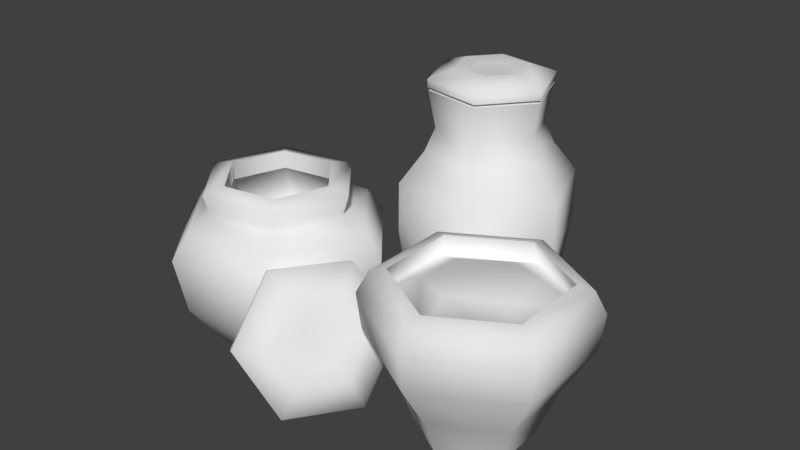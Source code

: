 # Source: tikiPots0.blend  (saved by Blender 2.80.75; exported with 4.5.12 LTS)
import bpy
from mathutils import Matrix  # noqa: F401  (used for matrix-valued properties, if any)

bpy.ops.wm.read_factory_settings(use_empty=True)
scene = bpy.context.scene
scene.name = 'Scene'

# ---- collections
col_collection_1 = bpy.data.collections.new('Collection 1'); scene.collection.children.link(col_collection_1)

# ---- materials (node trees are filled in below, after node groups)
mat_snow = bpy.data.materials.new('snow')
mat_snow.alpha_threshold = 0.0
mat_snow.use_transparent_shadow = False
mat_snow.roughness = 0.5
mat_tikipots = bpy.data.materials.new('tikiPots')
mat_tikipots.alpha_threshold = 0.0
mat_tikipots.use_transparent_shadow = False
mat_tikipots.roughness = 0.5

# ---- material node trees

# ---- world
world_world = bpy.data.worlds.new('World'); scene.world = world_world
world_world.color = (0.05088, 0.05088, 0.05088)
world_world.use_sun_shadow = False
world_world.sun_shadow_jitter_overblur = 0.0
world_world.cycles.sampling_method = 'MANUAL'

# ---- meshes
me_circle_001 = bpy.data.meshes.new('Circle.001')
me_circle_001.from_pydata([], [], [])
me_circle_001.materials.append(mat_snow)
me_circle_001.use_remesh_preserve_volume = False
me_circle_001.use_remesh_preserve_attributes = False
me_circle_001.use_mirror_vertex_groups = False
me_circle_001.update()
me_circle = bpy.data.meshes.new('Circle')
me_circle.from_pydata([(-3.815, 0.09529, 5.412e-07), (-4.336, -1.326, 5.412e-07), (-3.366, -2.487, 5.412e-07), (-1.875, -2.228, 5.412e-07), (-1.354, -0.8068, 5.412e-07), (-2.324, 0.3547, 5.412e-07), (-4.341, 0.7243, 1.083), (-5.144, -1.466, 1.083), (-3.648, -3.257, 1.083), (-1.35, -2.857, 1.083), (-0.5468, -0.6664, 1.083), (-2.042, 1.124, 1.083), (-4.512, 0.9299, 2.403), (-5.408, -1.512, 2.403), (-3.74, -3.508, 2.403), (-1.178, -3.062, 2.403), (-0.2829, -0.6205, 2.403), (-1.95, 1.376, 2.403), (-3.901, 0.1982, 3.289), (-4.468, -1.349, 3.289), (-3.412, -2.613, 3.289), (-1.789, -2.331, 3.289), (-1.222, -0.7838, 3.289), (-2.278, 0.4806, 3.289), (-3.998, 0.3143, 3.763), (-4.617, -1.375, 3.763), (-3.464, -2.755, 3.763), (-1.692, -2.447, 3.763), (-1.073, -0.7579, 3.763), (-2.226, 0.6226, 3.763), (-3.669, -0.08013, 3.881), (-4.111, -1.286, 3.881), (-3.287, -2.272, 3.881), (-2.022, -2.052, 3.881), (-1.579, -0.846, 3.881), (-2.403, 0.1401, 3.881), (-3.669, -0.08013, 3.452), (-4.111, -1.286, 3.452), (-3.287, -2.272, 3.452), (-2.022, -2.052, 3.452), (-1.579, -0.846, 3.452), (-2.403, 0.1401, 3.452), (-4.423, 0.823, 2.169), (-5.27, -1.488, 2.169), (-3.692, -3.377, 2.169), (-1.267, -2.955, 2.169), (-0.4202, -0.6443, 2.169), (-1.998, 1.245, 2.169), (-2.845, -1.066, 0.5767), (-0.6863, -0.6906, 2.986), (-2.091, 0.9913, 2.986), (-3.599, -3.124, 2.986), (-1.441, -2.748, 2.986), (-4.25, 0.6157, 2.986), (-5.004, -1.442, 2.986), (1.249, 3.089, 5.412e-07), (0.0645, 3.289, 5.412e-07), (-0.7004, 2.363, 5.412e-07), (-0.2811, 1.238, 5.412e-07), (0.9029, 1.038, 5.412e-07), (1.668, 1.964, 5.412e-07), (1.666, 3.594, 1.298), (-0.164, 3.902, 1.298), (-1.346, 2.472, 1.298), (-0.6981, 0.7333, 1.298), (1.131, 0.425, 1.298), (2.313, 1.855, 1.298), (1.778, 3.73, 3.667), (-0.2259, 4.068, 3.667), (-1.521, 2.501, 3.667), (-0.8109, 0.5968, 3.667), (1.193, 0.259, 3.667), (2.488, 1.826, 3.667), (1.268, 3.112, 4.917), (0.05402, 3.317, 4.917), (-0.73, 2.368, 4.917), (-0.3003, 1.215, 4.917), (0.9134, 1.01, 4.917), (1.697, 1.959, 4.917), (1.373, 3.24, 5.787), (-0.003733, 3.472, 5.787), (-0.8931, 2.396, 5.787), (-0.4056, 1.087, 5.787), (0.9712, 0.8552, 5.787), (1.861, 1.932, 5.787), (1.288, 3.137, 5.812), (0.04271, 3.347, 5.812), (-0.7619, 2.374, 5.812), (-0.3209, 1.19, 5.812), (0.9247, 0.9799, 5.812), (1.729, 1.954, 5.812), (1.885, 1.927, 6.036), (0.9799, 0.8317, 6.036), (-0.4216, 1.068, 6.036), (-0.9178, 2.4, 6.036), (-0.0125, 3.495, 6.036), (1.389, 3.259, 6.036), (0.9866, 2.772, 6.257), (0.2081, 2.903, 6.257), (-0.2947, 2.295, 6.257), (-0.01912, 1.555, 6.257), (0.7593, 1.424, 6.257), (1.262, 2.032, 6.257), (0.756, 2.493, 6.164), (0.9982, 0.7826, 4.383), (1.937, 1.919, 4.383), (-0.9695, 2.409, 4.383), (-0.455, 1.028, 4.383), (1.422, 3.3, 4.383), (-0.03079, 3.545, 4.383), (2.496, 1.824, 2.482), (1.784, 3.737, 2.482), (-0.8161, 0.5905, 2.482), (1.196, 0.2513, 2.482), (-0.2287, 4.076, 2.482), (-1.529, 2.503, 2.482), (2.854, -0.1392, 5.412e-07), (1.776, -0.7617, 5.412e-07), (1.776, -2.007, 5.412e-07), (2.854, -2.629, 5.412e-07), (3.932, -2.007, 5.412e-07), (3.932, -0.7617, 5.412e-07), (2.854, 0.2653, 1.007), (1.425, -0.5595, 1.007), (1.425, -2.209, 1.007), (2.854, -3.034, 1.007), (4.282, -2.209, 1.007), (4.282, -0.5595, 1.007), (2.854, 0.9359, 2.098), (0.8445, -0.2242, 2.098), (0.8445, -2.544, 2.098), (2.854, -3.704, 2.098), (4.863, -2.544, 2.098), (4.863, -0.2242, 2.098), (2.854, 0.7858, 3.418), (0.9744, -0.2992, 3.418), (0.9744, -2.469, 3.418), (2.854, -3.554, 3.418), (4.733, -2.469, 3.418), (4.733, -0.2992, 3.418), (2.854, 0.4312, 3.515), (1.281, -0.4765, 3.515), (1.281, -2.292, 3.515), (2.854, -3.2, 3.515), (4.426, -2.292, 3.515), (4.426, -0.4765, 3.515), (2.854, 0.6455, 2.934), (1.096, -0.3694, 2.934), (1.096, -2.399, 2.934), (2.854, -3.414, 2.934), (4.611, -2.399, 2.934), (4.611, -0.3694, 2.934), (2.854, -0.253, 3.34), (1.874, -0.8186, 3.32), (1.874, -1.95, 3.373), (2.854, -2.515, 3.58), (3.833, -1.95, 3.58), (3.833, -0.8186, 3.58), (2.854, -1.384, 3.58), (4.958, -2.599, 2.923), (4.958, -0.1692, 2.923), (0.7493, -2.599, 2.923), (2.854, -3.814, 2.923), (2.854, 1.046, 2.923), (0.7493, -0.1692, 2.923), (0.3345, 2.564, 6.164), (0.06222, 2.235, 6.164), (0.2115, 1.834, 6.164), (0.633, 1.763, 6.164), (0.9052, 2.093, 6.164), (0.4837, 2.164, 6.287), (0.976, 0.8423, 5.855), (-0.008567, 3.485, 5.855), (1.874, 1.929, 5.855), (-0.4145, 1.077, 5.855), (1.382, 3.251, 5.855), (-0.9067, 2.398, 5.855), (0.3471, -1.205, 1.253), (-0.476, -1.559, 2.568), (-1.308, -2.913, 2.646), (-1.316, -3.914, 1.409), (-0.4932, -3.561, 0.09361), (0.3386, -2.206, 0.01546), (0.6673, -2.294, -0.0436), (-0.2685, -3.819, 0.04433), (-1.195, -4.217, 1.524), (-1.185, -3.09, 2.917), (-0.2492, -1.566, 2.829), (0.677, -1.168, 1.349), (0.4836, -1.976, 1.492), (-0.03081, -2.197, 2.314), (-0.5506, -3.044, 2.363), (-0.556, -3.67, 1.59), (-0.04152, -3.449, 0.7675), (0.4783, -2.602, 0.7187), (0.1518, -2.31, 1.471), (-0.1267, -2.429, 1.916), (-0.4082, -2.888, 1.942), (-0.4111, -3.226, 1.523), (-0.1325, -3.107, 1.078), (0.1489, -2.648, 1.052), (-0.005593, -2.841, 1.555), (-0.4508, -3.703, -0.02996), (-0.4316, -1.468, 2.732), (0.4777, -2.19, -0.1172), (-1.37, -4.097, 1.438), (0.4872, -1.073, 1.264), (-1.36, -2.98, 2.82), (-0.3546, -2.636, 1.392)], [], [(1, 7, 6, 0), (0, 6, 11, 5), (4, 10, 9, 3), (2, 8, 7, 1), (5, 11, 10, 4), (3, 9, 8, 2), (6, 12, 17, 11), (10, 16, 15, 9), (8, 14, 13, 7), (11, 17, 16, 10), (9, 15, 14, 8), (7, 13, 12, 6), (50, 23, 22, 49), (52, 21, 20, 51), (54, 19, 18, 53), (53, 18, 23, 50), (49, 22, 21, 52), (51, 20, 19, 54), (22, 28, 27, 21), (20, 26, 25, 19), (23, 29, 28, 22), (21, 27, 26, 20), (19, 25, 24, 18), (18, 24, 29, 23), (27, 33, 32, 26), (25, 31, 30, 24), (24, 30, 35, 29), (28, 34, 33, 27), (26, 32, 31, 25), (29, 35, 34, 28), (32, 38, 37, 31), (35, 41, 40, 34), (33, 39, 38, 32), (31, 37, 36, 30), (30, 36, 41, 35), (34, 40, 39, 33), (37, 43, 42, 36), (36, 42, 47, 41), (40, 46, 45, 39), (38, 44, 43, 37), (41, 47, 46, 40), (39, 45, 44, 38), (47, 48, 46), (45, 48, 44), (43, 48, 42), (42, 48, 47), (46, 48, 45), (44, 48, 43), (14, 51, 54, 13), (16, 49, 52, 15), (12, 53, 50, 17), (13, 54, 53, 12), (15, 52, 51, 14), (17, 50, 49, 16), (56, 62, 61, 55), (55, 61, 66, 60), (59, 65, 64, 58), (57, 63, 62, 56), (60, 66, 65, 59), (58, 64, 63, 57), (111, 67, 110), (113, 71, 112), (115, 69, 114), (110, 72, 71), (112, 69, 115), (114, 68, 67), (105, 78, 77, 104), (107, 76, 75, 106), (109, 74, 73, 108), (108, 73, 78, 105), (104, 77, 76, 107), (106, 75, 74, 109), (77, 83, 82, 76), (75, 81, 80, 74), (78, 84, 83, 77), (76, 82, 81, 75), (74, 80, 79, 73), (73, 79, 84, 78), (82, 88, 87, 81), (80, 86, 85, 79), (79, 85, 90, 84), (83, 89, 88, 82), (81, 87, 86, 80), (84, 90, 89, 83), (173, 175, 96, 91), (171, 173, 91, 92), (175, 172, 95, 96), (172, 176, 94, 95), (174, 171, 92, 93), (176, 174, 93, 94), (91, 96, 97, 102), (96, 95, 98, 97), (93, 92, 101, 100), (94, 93, 100, 99), (92, 91, 102, 101), (95, 94, 99, 98), (98, 99, 166, 165), (102, 97, 103, 169), (99, 100, 167, 166), (101, 102, 169, 168), (97, 98, 165, 103), (100, 101, 168, 167), (69, 106, 109, 68), (71, 104, 107, 70), (67, 108, 105, 72), (68, 109, 108, 67), (70, 107, 106, 69), (72, 105, 104, 71), (62, 111, 61), (64, 112, 115), (66, 113, 65), (63, 115, 62), (65, 113, 64), (61, 111, 66), (117, 123, 122, 116), (116, 122, 127, 121), (120, 126, 125, 119), (118, 124, 123, 117), (121, 127, 126, 120), (119, 125, 124, 118), (122, 128, 133, 127), (126, 132, 131, 125), (124, 130, 129, 123), (127, 133, 132, 126), (125, 131, 130, 124), (123, 129, 128, 122), (139, 160, 163, 134), (137, 162, 159, 138), (135, 164, 161, 136), (159, 160, 139, 138), (161, 162, 137, 136), (137, 143, 142, 136), (135, 141, 140, 134), (134, 140, 145, 139), (138, 144, 143, 137), (136, 142, 141, 135), (139, 145, 144, 138), (142, 148, 147, 141), (145, 151, 150, 144), (143, 149, 148, 142), (141, 147, 146, 140), (140, 146, 151, 145), (144, 150, 149, 143), (147, 153, 152, 146), (146, 152, 157, 151), (150, 156, 155, 149), (148, 154, 153, 147), (151, 157, 156, 150), (149, 155, 154, 148), (152, 153, 158), (156, 157, 158), (155, 156, 158), (153, 154, 158), (157, 152, 158), (154, 155, 158), (130, 161, 164, 129), (132, 159, 162, 131), (128, 163, 160, 133), (129, 164, 163, 128), (131, 162, 161, 130), (133, 160, 159, 132), (163, 164, 135, 134), (168, 169, 170), (166, 167, 170), (169, 103, 170), (165, 166, 170), (167, 168, 170), (103, 165, 170), (87, 88, 174, 176), (88, 89, 171, 174), (86, 87, 176, 172), (85, 86, 172, 175), (89, 90, 173, 171), (90, 85, 175, 173), (204, 206, 188, 183), (202, 204, 183, 184), (206, 203, 187, 188), (203, 207, 186, 187), (205, 202, 184, 185), (207, 205, 185, 186), (183, 188, 189, 194), (188, 187, 190, 189), (185, 184, 193, 192), (186, 185, 192, 191), (184, 183, 194, 193), (187, 186, 191, 190), (190, 191, 197, 196), (194, 189, 195, 200), (191, 192, 198, 197), (193, 194, 200, 199), (189, 190, 196, 195), (192, 193, 199, 198), (199, 200, 201), (197, 198, 201), (200, 195, 201), (196, 197, 201), (198, 199, 201), (195, 196, 201), (179, 180, 205, 207), (180, 181, 202, 205), (178, 179, 207, 203), (177, 178, 203, 206), (181, 182, 204, 202), (182, 177, 206, 204), (177, 182, 208), (181, 180, 208), (179, 178, 208), (182, 181, 208), (180, 179, 208), (178, 177, 208), (110, 67, 72), (114, 69, 68), (69, 112, 70), (115, 63, 64), (62, 115, 114), (66, 111, 110), (112, 71, 70), (71, 113, 110), (67, 111, 114), (111, 62, 114), (113, 66, 110), (64, 113, 112)])
me_circle.polygons.foreach_set('use_smooth', [True] * 222)
_k = set([(30, 31), (30, 35), (31, 32), (32, 33), (33, 34), (34, 35), (36, 37), (36, 41), (37, 38), (38, 39), (39, 40), (40, 41), (79, 80), (79, 84), (80, 81), (81, 82), (82, 83), (83, 84), (85, 86), (85, 90), (86, 87), (87, 88), (88, 89), (89, 90), (140, 141), (140, 145), (141, 142), (142, 143), (143, 144), (144, 145), (171, 173), (171, 174), (172, 175), (172, 176), (173, 175), (174, 176), (202, 204), (202, 205), (203, 206), (203, 207), (204, 206), (205, 207)])
me_circle.attributes.new('sharp_edge', 'BOOLEAN', 'EDGE').data.foreach_set('value', [ (min(e.vertices), max(e.vertices)) in _k for e in me_circle.edges])
_uv = me_circle.uv_layers.new(name='UVMap')
_uv.uv.foreach_set('vector', [0.3456, 0.09772, 0.3459, 0.0925, 0.3508, 0.093, 0.3543, 0.0979, 0.3543, 0.0979, 0.3508, 0.093, 0.3572, 0.09185, 0.3622, 0.09201, 0.3622, 0.08382, 0.3619, 0.08904, 0.3569, 0.08854, 0.3535, 0.08363, 0.3456, 0.08952, 0.3506, 0.08968, 0.3459, 0.0925, 0.3456, 0.09772, 0.3622, 0.09201, 0.3572, 0.09185, 0.3619, 0.08904, 0.3622, 0.08382, 0.3535, 0.08363, 0.3569, 0.08854, 0.3506, 0.08968, 0.3456, 0.08952, 0.3508, 0.093, 0.3501, 0.09149, 0.3577, 0.09017, 0.3572, 0.09185, 0.3619, 0.08904, 0.369, 0.08814, 0.3577, 0.09005, 0.3569, 0.08854, 0.3506, 0.08968, 0.3501, 0.09136, 0.3388, 0.0934, 0.3459, 0.0925, 0.3572, 0.09185, 0.3577, 0.09017, 0.369, 0.08814, 0.3619, 0.08904, 0.3569, 0.08854, 0.3577, 0.09005, 0.3501, 0.09136, 0.3506, 0.08968, 0.3459, 0.0925, 0.3388, 0.0934, 0.3501, 0.09149, 0.3508, 0.093, 0.357, 0.09031, 0.3563, 0.09059, 0.3608, 0.08952, 0.364, 0.08894, 0.3571, 0.09014, 0.3564, 0.09009, 0.3515, 0.09094, 0.3508, 0.09123, 0.3438, 0.0926, 0.347, 0.09201, 0.3514, 0.09144, 0.3507, 0.0914, 0.3507, 0.0914, 0.3514, 0.09144, 0.3563, 0.09059, 0.357, 0.09031, 0.364, 0.08894, 0.3608, 0.08952, 0.3564, 0.09009, 0.3571, 0.09014, 0.3508, 0.09123, 0.3515, 0.09094, 0.347, 0.09201, 0.3438, 0.0926, 0.3608, 0.08952, 0.3585, 0.0899, 0.3557, 0.09016, 0.3564, 0.09009, 0.3515, 0.09094, 0.3521, 0.0908, 0.3493, 0.09164, 0.347, 0.09201, 0.3563, 0.09059, 0.3557, 0.09073, 0.3585, 0.0899, 0.3608, 0.08952, 0.3564, 0.09009, 0.3557, 0.09016, 0.3521, 0.0908, 0.3515, 0.09094, 0.347, 0.09201, 0.3493, 0.09164, 0.3521, 0.09137, 0.3514, 0.09144, 0.3514, 0.09144, 0.3521, 0.09137, 0.3557, 0.09073, 0.3563, 0.09059, 0.3557, 0.09016, 0.3552, 0.09017, 0.3527, 0.09061, 0.3521, 0.0908, 0.3493, 0.09164, 0.351, 0.09131, 0.3526, 0.09136, 0.3521, 0.09137, 0.3521, 0.09137, 0.3526, 0.09136, 0.3551, 0.09093, 0.3557, 0.09073, 0.3585, 0.0899, 0.3568, 0.09023, 0.3552, 0.09017, 0.3557, 0.09016, 0.3521, 0.0908, 0.3527, 0.09061, 0.351, 0.09131, 0.3493, 0.09164, 0.3557, 0.09073, 0.3551, 0.09093, 0.3565, 0.09036, 0.3581, 0.09001, 0.3527, 0.09061, 0.3531, 0.09039, 0.3522, 0.09106, 0.351, 0.09131, 0.3551, 0.09093, 0.3547, 0.09114, 0.3552, 0.09074, 0.3565, 0.09036, 0.3552, 0.09017, 0.3547, 0.09013, 0.3531, 0.09039, 0.3527, 0.09061, 0.351, 0.09131, 0.3522, 0.09106, 0.3531, 0.0914, 0.3526, 0.09136, 0.3526, 0.09136, 0.3531, 0.0914, 0.3547, 0.09114, 0.3551, 0.09093, 0.3568, 0.09023, 0.3556, 0.09047, 0.3547, 0.09013, 0.3552, 0.09017, 0.3522, 0.09106, 0.3536, 0.09066, 0.3537, 0.09066, 0.3531, 0.0914, 0.3531, 0.0914, 0.3537, 0.09066, 0.354, 0.09074, 0.3547, 0.09114, 0.3556, 0.09047, 0.3541, 0.09088, 0.3541, 0.09088, 0.3547, 0.09013, 0.3531, 0.09039, 0.3538, 0.09079, 0.3536, 0.09066, 0.3522, 0.09106, 0.3547, 0.09114, 0.354, 0.09074, 0.3541, 0.09088, 0.3552, 0.09074, 0.3547, 0.09013, 0.3541, 0.09088, 0.3538, 0.09079, 0.3531, 0.09039, 0.354, 0.09074, 0.3539, 0.09077, 0.3541, 0.09088, 0.3541, 0.09088, 0.3539, 0.09077, 0.3538, 0.09079, 0.3536, 0.09066, 0.3539, 0.09077, 0.3537, 0.09066, 0.3537, 0.09066, 0.3539, 0.09077, 0.354, 0.09074, 0.3541, 0.09088, 0.3539, 0.09077, 0.3541, 0.09088, 0.3538, 0.09079, 0.3539, 0.09077, 0.3536, 0.09066, 0.3501, 0.09136, 0.3508, 0.09123, 0.3438, 0.0926, 0.3388, 0.0934, 0.369, 0.08814, 0.364, 0.08894, 0.3571, 0.09014, 0.3577, 0.09005, 0.3501, 0.09149, 0.3507, 0.0914, 0.357, 0.09031, 0.3577, 0.09017, 0.3388, 0.0934, 0.3438, 0.0926, 0.3507, 0.0914, 0.3501, 0.09149, 0.3577, 0.09005, 0.3571, 0.09014, 0.3508, 0.09123, 0.3501, 0.09136, 0.3577, 0.09017, 0.357, 0.09031, 0.364, 0.08894, 0.369, 0.08814, 0.1322, 0.6146, 0.136, 0.6143, 0.136, 0.6152, 0.1347, 0.618, 0.1347, 0.618, 0.136, 0.6152, 0.1365, 0.6156, 0.1382, 0.618, 0.1403, 0.6151, 0.1371, 0.6153, 0.1372, 0.6147, 0.1391, 0.6112, 0.134, 0.6097, 0.1369, 0.6139, 0.136, 0.6143, 0.1322, 0.6146, 0.1382, 0.618, 0.1365, 0.6156, 0.1371, 0.6153, 0.1403, 0.6151, 0.1391, 0.6112, 0.1372, 0.6147, 0.1369, 0.6139, 0.134, 0.6097, 0.1426, 0.8609, 0.1429, 0.8611, 0.1429, 0.8611, 0.1431, 0.861, 0.1431, 0.861, 0.1432, 0.8606, 0.143, 0.8603, 0.1431, 0.8608, 0.1427, 0.8605, 0.1367, 0.6154, 0.1368, 0.6154, 0.1369, 0.6153, 0.1432, 0.8606, 0.1431, 0.8608, 0.143, 0.8603, 0.1365, 0.6148, 0.1367, 0.6152, 0.1367, 0.6154, 0.1381, 0.861, 0.1382, 0.8611, 0.1382, 0.8611, 0.1381, 0.861, 0.1381, 0.8609, 0.1382, 0.861, 0.1382, 0.8611, 0.1381, 0.8609, 0.1381, 0.861, 0.1382, 0.8613, 0.1382, 0.8612, 0.138, 0.861, 0.138, 0.861, 0.1382, 0.8612, 0.1382, 0.8611, 0.1381, 0.861, 0.1381, 0.861, 0.1382, 0.8611, 0.1382, 0.861, 0.1381, 0.8609, 0.1381, 0.8609, 0.1382, 0.8611, 0.1382, 0.8613, 0.1381, 0.861, 0.137, 0.6156, 0.1371, 0.6157, 0.1371, 0.6157, 0.137, 0.6155, 0.137, 0.6156, 0.1371, 0.6158, 0.1373, 0.6162, 0.1371, 0.6158, 0.137, 0.6156, 0.1371, 0.6158, 0.1371, 0.6157, 0.137, 0.6156, 0.137, 0.6155, 0.1371, 0.6157, 0.1371, 0.6158, 0.137, 0.6156, 0.1371, 0.6158, 0.1373, 0.6162, 0.1371, 0.6159, 0.137, 0.6157, 0.137, 0.6157, 0.1371, 0.6159, 0.1371, 0.6158, 0.137, 0.6156, 0.1371, 0.6157, 0.1371, 0.6158, 0.1372, 0.616, 0.1371, 0.6158, 0.1373, 0.6162, 0.1375, 0.6167, 0.1372, 0.616, 0.1371, 0.6159, 0.1371, 0.6159, 0.1372, 0.616, 0.1371, 0.6158, 0.1371, 0.6158, 0.1371, 0.6157, 0.1371, 0.6158, 0.1371, 0.6158, 0.1371, 0.6157, 0.1371, 0.6158, 0.1372, 0.616, 0.1375, 0.6167, 0.1373, 0.6162, 0.1371, 0.6158, 0.1371, 0.6158, 0.1371, 0.6158, 0.1371, 0.6157, 0.3675, 0.3958, 0.3717, 0.3885, 0.3724, 0.3897, 0.3688, 0.3957, 0.3717, 0.403, 0.3675, 0.3958, 0.3688, 0.3957, 0.3723, 0.4018, 0.3717, 0.3885, 0.38, 0.3886, 0.3794, 0.3897, 0.3724, 0.3897, 0.38, 0.3886, 0.3842, 0.3958, 0.3829, 0.3958, 0.3794, 0.3897, 0.38, 0.403, 0.3717, 0.403, 0.3723, 0.4018, 0.3793, 0.4019, 0.3842, 0.3958, 0.38, 0.403, 0.3793, 0.4019, 0.3829, 0.3958, 0.3688, 0.3957, 0.3724, 0.3897, 0.3741, 0.3925, 0.3721, 0.3957, 0.3724, 0.3897, 0.3794, 0.3897, 0.3778, 0.3926, 0.3741, 0.3925, 0.3793, 0.4019, 0.3723, 0.4018, 0.3739, 0.3989, 0.3776, 0.3991, 0.3829, 0.3958, 0.3793, 0.4019, 0.3776, 0.3991, 0.3796, 0.3959, 0.3723, 0.4018, 0.3688, 0.3957, 0.3721, 0.3957, 0.3739, 0.3989, 0.3794, 0.3897, 0.3829, 0.3958, 0.3796, 0.3959, 0.3778, 0.3926, 0.3778, 0.3926, 0.3796, 0.3959, 0.3778, 0.3958, 0.3769, 0.3941, 0.3721, 0.3957, 0.3741, 0.3925, 0.3749, 0.394, 0.3739, 0.3957, 0.3796, 0.3959, 0.3776, 0.3991, 0.3768, 0.3975, 0.3778, 0.3958, 0.3739, 0.3989, 0.3721, 0.3957, 0.3739, 0.3957, 0.3748, 0.3974, 0.3741, 0.3925, 0.3778, 0.3926, 0.3769, 0.3941, 0.3749, 0.394, 0.3776, 0.3991, 0.3739, 0.3989, 0.3748, 0.3974, 0.3768, 0.3975, 0.1369, 0.6151, 0.1369, 0.6154, 0.1369, 0.6155, 0.1367, 0.6152, 0.1369, 0.6153, 0.137, 0.6155, 0.137, 0.6154, 0.1369, 0.6152, 0.1367, 0.6154, 0.1369, 0.6155, 0.1369, 0.6155, 0.1368, 0.6154, 0.1367, 0.6152, 0.1369, 0.6155, 0.1369, 0.6155, 0.1367, 0.6154, 0.1369, 0.6152, 0.137, 0.6154, 0.1369, 0.6154, 0.1369, 0.6151, 0.1368, 0.6154, 0.1369, 0.6155, 0.137, 0.6155, 0.1369, 0.6153, 0.136, 0.6143, 0.1364, 0.6152, 0.136, 0.6152, 0.1434, 0.8604, 0.1432, 0.8606, 0.143, 0.8603, 0.1365, 0.6156, 0.1369, 0.6153, 0.1371, 0.6153, 0.1369, 0.6139, 0.1368, 0.6146, 0.136, 0.6143, 0.1371, 0.6153, 0.1369, 0.6153, 0.1372, 0.6147, 0.136, 0.6152, 0.1364, 0.6152, 0.1365, 0.6156, 0.1423, 0.1405, 0.1398, 0.1391, 0.1398, 0.1377, 0.1423, 0.1362, 0.1423, 0.1362, 0.1398, 0.1377, 0.1386, 0.137, 0.1386, 0.134, 0.1348, 0.1362, 0.1374, 0.1377, 0.1374, 0.1391, 0.1348, 0.1405, 0.1386, 0.1427, 0.1386, 0.1398, 0.1398, 0.1391, 0.1423, 0.1405, 0.1386, 0.134, 0.1386, 0.137, 0.1374, 0.1377, 0.1348, 0.1362, 0.1348, 0.1405, 0.1374, 0.1391, 0.1386, 0.1398, 0.1386, 0.1427, 0.1398, 0.1377, 0.139, 0.1381, 0.1386, 0.1378, 0.1386, 0.137, 0.1374, 0.1377, 0.1381, 0.1381, 0.1381, 0.1386, 0.1374, 0.1391, 0.1386, 0.1398, 0.1386, 0.1389, 0.139, 0.1386, 0.1398, 0.1391, 0.1386, 0.137, 0.1386, 0.1378, 0.1381, 0.1381, 0.1374, 0.1377, 0.1374, 0.1391, 0.1381, 0.1386, 0.1386, 0.1389, 0.1386, 0.1398, 0.1398, 0.1391, 0.139, 0.1386, 0.139, 0.1381, 0.1398, 0.1377, 0.1386, 0.1381, 0.1386, 0.138, 0.1389, 0.1382, 0.1388, 0.1382, 0.1384, 0.1385, 0.1383, 0.1385, 0.1383, 0.1382, 0.1383, 0.1382, 0.1388, 0.1385, 0.1389, 0.1385, 0.1386, 0.1387, 0.1386, 0.1386, 0.1383, 0.1382, 0.1386, 0.138, 0.1386, 0.1381, 0.1383, 0.1382, 0.1386, 0.1387, 0.1383, 0.1385, 0.1384, 0.1385, 0.1386, 0.1386, 0.1384, 0.1385, 0.1384, 0.1385, 0.1386, 0.1386, 0.1386, 0.1386, 0.1388, 0.1385, 0.1388, 0.1385, 0.1388, 0.1383, 0.1388, 0.1382, 0.1388, 0.1382, 0.1388, 0.1383, 0.1386, 0.1382, 0.1386, 0.1381, 0.1383, 0.1382, 0.1384, 0.1383, 0.1384, 0.1385, 0.1384, 0.1385, 0.1386, 0.1386, 0.1386, 0.1386, 0.1388, 0.1385, 0.1388, 0.1385, 0.1386, 0.1381, 0.1386, 0.1382, 0.1384, 0.1383, 0.1383, 0.1382, 0.1386, 0.1386, 0.1386, 0.1385, 0.1387, 0.1384, 0.1388, 0.1385, 0.1386, 0.1382, 0.1386, 0.1382, 0.1384, 0.1383, 0.1384, 0.1383, 0.1384, 0.1385, 0.1384, 0.1384, 0.1386, 0.1385, 0.1386, 0.1386, 0.1388, 0.1385, 0.1387, 0.1384, 0.1387, 0.1383, 0.1388, 0.1383, 0.1388, 0.1383, 0.1387, 0.1383, 0.1386, 0.1382, 0.1386, 0.1382, 0.1384, 0.1383, 0.1384, 0.1383, 0.1384, 0.1384, 0.1384, 0.1385, 0.1211, 0.3804, 0.1199, 0.3784, 0.1212, 0.3761, 0.1235, 0.3761, 0.1235, 0.3761, 0.1212, 0.3761, 0.1197, 0.3741, 0.121, 0.3719, 0.1162, 0.3719, 0.1174, 0.3741, 0.1163, 0.3761, 0.1138, 0.3762, 0.1162, 0.3804, 0.1173, 0.3784, 0.1199, 0.3784, 0.1211, 0.3804, 0.121, 0.3719, 0.1197, 0.3741, 0.1174, 0.3741, 0.1162, 0.3719, 0.1138, 0.3762, 0.1163, 0.3761, 0.1173, 0.3784, 0.1162, 0.3804, 0.1212, 0.3761, 0.1199, 0.3784, 0.1186, 0.3762, 0.1174, 0.3741, 0.1197, 0.3741, 0.1186, 0.3762, 0.1163, 0.3761, 0.1174, 0.3741, 0.1186, 0.3762, 0.1199, 0.3784, 0.1173, 0.3784, 0.1186, 0.3762, 0.1197, 0.3741, 0.1212, 0.3761, 0.1186, 0.3762, 0.1173, 0.3784, 0.1163, 0.3761, 0.1186, 0.3762, 0.1386, 0.1389, 0.1386, 0.1387, 0.1389, 0.1385, 0.139, 0.1386, 0.1381, 0.1381, 0.1383, 0.1382, 0.1383, 0.1385, 0.1381, 0.1386, 0.139, 0.1381, 0.1389, 0.1382, 0.1386, 0.138, 0.1386, 0.1378, 0.139, 0.1386, 0.1389, 0.1385, 0.1389, 0.1382, 0.139, 0.1381, 0.1381, 0.1386, 0.1383, 0.1385, 0.1386, 0.1387, 0.1386, 0.1389, 0.1386, 0.1378, 0.1386, 0.138, 0.1383, 0.1382, 0.1381, 0.1381, 0.1389, 0.1382, 0.1389, 0.1385, 0.1388, 0.1385, 0.1388, 0.1382, 0.3748, 0.3974, 0.3739, 0.3957, 0.3759, 0.3958, 0.3778, 0.3958, 0.3768, 0.3975, 0.3759, 0.3958, 0.3739, 0.3957, 0.3749, 0.394, 0.3759, 0.3958, 0.3769, 0.3941, 0.3778, 0.3958, 0.3759, 0.3958, 0.3768, 0.3975, 0.3748, 0.3974, 0.3759, 0.3958, 0.3749, 0.394, 0.3769, 0.3941, 0.3759, 0.3958, 0.3854, 0.3958, 0.3806, 0.404, 0.38, 0.403, 0.3842, 0.3958, 0.3806, 0.404, 0.3711, 0.404, 0.3717, 0.403, 0.38, 0.403, 0.3806, 0.3875, 0.3854, 0.3958, 0.3842, 0.3958, 0.38, 0.3886, 0.3711, 0.3875, 0.3806, 0.3875, 0.38, 0.3886, 0.3717, 0.3885, 0.3711, 0.404, 0.3664, 0.3958, 0.3675, 0.3958, 0.3717, 0.403, 0.3664, 0.3958, 0.3711, 0.3875, 0.3717, 0.3885, 0.3675, 0.3958, 0.3985, 0.4113, 0.4027, 0.404, 0.4034, 0.4052, 0.3998, 0.4112, 0.4027, 0.4185, 0.3985, 0.4113, 0.3998, 0.4112, 0.4033, 0.4173, 0.4027, 0.404, 0.411, 0.4041, 0.4104, 0.4052, 0.4034, 0.4052, 0.411, 0.4041, 0.4152, 0.4113, 0.4139, 0.4113, 0.4104, 0.4052, 0.411, 0.4185, 0.4027, 0.4185, 0.4033, 0.4173, 0.4103, 0.4174, 0.4152, 0.4113, 0.411, 0.4185, 0.4103, 0.4174, 0.4139, 0.4113, 0.3998, 0.4112, 0.4034, 0.4052, 0.4051, 0.408, 0.4031, 0.4112, 0.4034, 0.4052, 0.4104, 0.4052, 0.4088, 0.4081, 0.4051, 0.408, 0.4103, 0.4174, 0.4033, 0.4173, 0.4049, 0.4144, 0.4086, 0.4146, 0.4139, 0.4113, 0.4103, 0.4174, 0.4086, 0.4146, 0.4106, 0.4114, 0.4033, 0.4173, 0.3998, 0.4112, 0.4031, 0.4112, 0.4049, 0.4144, 0.4104, 0.4052, 0.4139, 0.4113, 0.4106, 0.4114, 0.4088, 0.4081, 0.4088, 0.4081, 0.4106, 0.4114, 0.4088, 0.4113, 0.4079, 0.4096, 0.4031, 0.4112, 0.4051, 0.408, 0.4059, 0.4095, 0.4049, 0.4112, 0.4106, 0.4114, 0.4086, 0.4146, 0.4078, 0.413, 0.4088, 0.4113, 0.4049, 0.4144, 0.4031, 0.4112, 0.4049, 0.4112, 0.4058, 0.4129, 0.4051, 0.408, 0.4088, 0.4081, 0.4079, 0.4096, 0.4059, 0.4095, 0.4086, 0.4146, 0.4049, 0.4144, 0.4058, 0.4129, 0.4078, 0.413, 0.4058, 0.4129, 0.4049, 0.4112, 0.4069, 0.4113, 0.4088, 0.4113, 0.4078, 0.413, 0.4069, 0.4113, 0.4049, 0.4112, 0.4059, 0.4095, 0.4069, 0.4113, 0.4079, 0.4096, 0.4088, 0.4113, 0.4069, 0.4113, 0.4078, 0.413, 0.4058, 0.4129, 0.4069, 0.4113, 0.4059, 0.4095, 0.4079, 0.4096, 0.4069, 0.4113, 0.4164, 0.4113, 0.4116, 0.4195, 0.411, 0.4185, 0.4152, 0.4113, 0.4116, 0.4195, 0.4021, 0.4195, 0.4027, 0.4185, 0.411, 0.4185, 0.4116, 0.403, 0.4164, 0.4113, 0.4152, 0.4113, 0.411, 0.4041, 0.4021, 0.403, 0.4116, 0.403, 0.411, 0.4041, 0.4027, 0.404, 0.4021, 0.4195, 0.3974, 0.4113, 0.3985, 0.4113, 0.4027, 0.4185, 0.3974, 0.4113, 0.4021, 0.403, 0.4027, 0.404, 0.3985, 0.4113, 0.4021, 0.403, 0.3974, 0.4113, 0.4021, 0.403, 0.4021, 0.4195, 0.4116, 0.4195, 0.4021, 0.4195, 0.4164, 0.4113, 0.4116, 0.403, 0.4164, 0.4113, 0.3974, 0.4113, 0.4021, 0.4195, 0.3974, 0.4113, 0.4116, 0.4195, 0.4164, 0.4113, 0.4116, 0.4195, 0.4116, 0.403, 0.4021, 0.403, 0.4116, 0.403, 0.1367, 0.6154, 0.1367, 0.6154, 0.1368, 0.6154, 0.1365, 0.6148, 0.1369, 0.6151, 0.1367, 0.6152, 0.1369, 0.6151, 0.137, 0.6149, 0.1369, 0.6152, 0.1368, 0.6146, 0.1369, 0.6139, 0.1372, 0.6147, 0.1422, 0.86, 0.143, 0.8603, 0.1427, 0.8605, 0.1427, 0.8613, 0.1426, 0.8609, 0.1429, 0.8611, 0.137, 0.6149, 0.1369, 0.6153, 0.1369, 0.6152, 0.1431, 0.861, 0.1431, 0.861, 0.1429, 0.8611, 0.1429, 0.8611, 0.1426, 0.8609, 0.1427, 0.8605, 0.1426, 0.8609, 0.1422, 0.86, 0.1427, 0.8605, 0.1431, 0.861, 0.1427, 0.8613, 0.1429, 0.8611, 0.1434, 0.8604, 0.1431, 0.861, 0.1432, 0.8606])
_ca = me_circle.color_attributes.new('Col', 'BYTE_COLOR', 'CORNER')
_ca.data.foreach_set('color', [0.07819, 0.07819, 0.07819, 1.0, 0.521, 0.521, 0.521, 1.0, 0.5271, 0.5271, 0.5271, 1.0, 0.0648, 0.0648, 0.0648, 1.0, 0.0648, 0.0648, 0.0648, 1.0, 0.5271, 0.5271, 0.5271, 1.0, 0.5906, 0.5906, 0.5906, 1.0, 0.1221, 0.1221, 0.1221, 1.0, 0.1046, 0.1046, 0.1046, 1.0, 0.624, 0.624, 0.624, 1.0, 0.6795, 0.6795, 0.6795, 1.0, 0.08866, 0.08866, 0.08866, 1.0, 0.05613, 0.05613, 0.05613, 1.0, 0.6654, 0.6654, 0.6654, 1.0, 0.521, 0.521, 0.521, 1.0, 0.07819, 0.07819, 0.07819, 1.0, 0.1221, 0.1221, 0.1221, 1.0, 0.5906, 0.5906, 0.5906, 1.0, 0.624, 0.624, 0.624, 1.0, 0.1046, 0.1046, 0.1046, 1.0, 0.08866, 0.08866, 0.08866, 1.0, 0.6795, 0.6795, 0.6795, 1.0, 0.6654, 0.6654, 0.6654, 1.0, 0.05613, 0.05613, 0.05613, 1.0, 0.5271, 0.5271, 0.5271, 1.0, 1.0, 1.0, 1.0, 1.0, 1.0, 1.0, 1.0, 1.0, 0.5906, 0.5906, 0.5906, 1.0, 0.624, 0.624, 0.624, 1.0, 1.0, 1.0, 1.0, 1.0, 1.0, 1.0, 1.0, 1.0, 0.6795, 0.6795, 0.6795, 1.0, 0.6654, 0.6654, 0.6654, 1.0, 1.0, 1.0, 1.0, 1.0, 1.0, 1.0, 1.0, 1.0, 0.521, 0.521, 0.521, 1.0, 0.5906, 0.5906, 0.5906, 1.0, 1.0, 1.0, 1.0, 1.0, 1.0, 1.0, 1.0, 1.0, 0.624, 0.624, 0.624, 1.0, 0.6795, 0.6795, 0.6795, 1.0, 1.0, 1.0, 1.0, 1.0, 1.0, 1.0, 1.0, 1.0, 0.6654, 0.6654, 0.6654, 1.0, 0.521, 0.521, 0.521, 1.0, 1.0, 1.0, 1.0, 1.0, 1.0, 1.0, 1.0, 1.0, 0.5271, 0.5271, 0.5271, 1.0, 0.6445, 0.6445, 0.6445, 1.0, 0.3968, 0.3968, 0.3968, 1.0, 0.4179, 0.4179, 0.4179, 1.0, 0.5776, 0.5776, 0.5776, 1.0, 0.6038, 0.6038, 0.6038, 1.0, 0.2232, 0.2232, 0.2232, 1.0, 0.2747, 0.2747, 0.2747, 1.0, 0.4969, 0.4969, 0.4969, 1.0, 0.5711, 0.5711, 0.5711, 1.0, 0.4452, 0.4452, 0.4452, 1.0, 0.4793, 0.4793, 0.4793, 1.0, 0.6038, 0.6038, 0.6038, 1.0, 0.6038, 0.6038, 0.6038, 1.0, 0.4793, 0.4793, 0.4793, 1.0, 0.3968, 0.3968, 0.3968, 1.0, 0.6445, 0.6445, 0.6445, 1.0, 0.5776, 0.5776, 0.5776, 1.0, 0.4179, 0.4179, 0.4179, 1.0, 0.2232, 0.2232, 0.2232, 1.0, 0.6038, 0.6038, 0.6038, 1.0, 0.4969, 0.4969, 0.4969, 1.0, 0.2747, 0.2747, 0.2747, 1.0, 0.4452, 0.4452, 0.4452, 1.0, 0.5711, 0.5711, 0.5711, 1.0, 0.4179, 0.4179, 0.4179, 1.0, 1.0, 1.0, 1.0, 1.0, 1.0, 1.0, 1.0, 1.0, 0.2232, 0.2232, 0.2232, 1.0, 0.2747, 0.2747, 0.2747, 1.0, 1.0, 1.0, 1.0, 1.0, 1.0, 1.0, 1.0, 1.0, 0.4452, 0.4452, 0.4452, 1.0, 0.3968, 0.3968, 0.3968, 1.0, 1.0, 1.0, 1.0, 1.0, 1.0, 1.0, 1.0, 1.0, 0.4179, 0.4179, 0.4179, 1.0, 0.2232, 0.2232, 0.2232, 1.0, 1.0, 1.0, 1.0, 1.0, 1.0, 1.0, 1.0, 1.0, 0.2747, 0.2747, 0.2747, 1.0, 0.4452, 0.4452, 0.4452, 1.0, 1.0, 1.0, 1.0, 1.0, 1.0, 1.0, 1.0, 1.0, 0.4793, 0.4793, 0.4793, 1.0, 0.4793, 0.4793, 0.4793, 1.0, 1.0, 1.0, 1.0, 1.0, 1.0, 1.0, 1.0, 1.0, 0.3968, 0.3968, 0.3968, 1.0, 1.0, 1.0, 1.0, 1.0, 1.0, 1.0, 1.0, 1.0, 1.0, 1.0, 1.0, 1.0, 1.0, 1.0, 1.0, 1.0, 1.0, 1.0, 1.0, 1.0, 1.0, 1.0, 1.0, 1.0, 0.9387, 0.9387, 0.9387, 1.0, 1.0, 1.0, 1.0, 1.0, 1.0, 1.0, 1.0, 1.0, 0.9387, 0.9387, 0.9387, 1.0, 1.0, 1.0, 1.0, 1.0, 1.0, 1.0, 1.0, 1.0, 1.0, 1.0, 1.0, 1.0, 1.0, 1.0, 1.0, 1.0, 1.0, 1.0, 1.0, 1.0, 1.0, 1.0, 1.0, 1.0, 1.0, 1.0, 1.0, 1.0, 1.0, 1.0, 1.0, 1.0, 1.0, 1.0, 1.0, 1.0, 1.0, 1.0, 1.0, 1.0, 1.0, 1.0, 1.0, 1.0, 1.0, 1.0, 1.0, 1.0, 1.0, 1.0, 1.0, 1.0, 1.0, 1.0, 1.0, 1.0, 1.0, 1.0, 1.0, 1.0, 0.4793, 0.4793, 0.4793, 1.0, 0.4793, 0.4793, 0.4793, 1.0, 1.0, 1.0, 1.0, 1.0, 1.0, 1.0, 1.0, 1.0, 0.4793, 0.4793, 0.4793, 1.0, 0.6038, 0.6038, 0.6038, 1.0, 1.0, 1.0, 1.0, 1.0, 1.0, 1.0, 1.0, 1.0, 0.5841, 0.5841, 0.5841, 1.0, 0.4793, 0.4793, 0.4793, 1.0, 1.0, 1.0, 1.0, 1.0, 1.0, 1.0, 1.0, 1.0, 0.4793, 0.4793, 0.4793, 1.0, 0.5776, 0.5776, 0.5776, 1.0, 0.9387, 0.9387, 0.9387, 1.0, 0.9387, 0.9387, 0.9387, 1.0, 0.5776, 0.5776, 0.5776, 1.0, 0.4793, 0.4793, 0.4793, 1.0, 1.0, 1.0, 1.0, 1.0, 1.0, 1.0, 1.0, 1.0, 0.6038, 0.6038, 0.6038, 1.0, 0.5841, 0.5841, 0.5841, 1.0, 1.0, 1.0, 1.0, 1.0, 0.4793, 0.4793, 0.4793, 1.0, 0.3278, 0.3278, 0.3278, 1.0, 0.3372, 0.3372, 0.3372, 1.0, 0.5776, 0.5776, 0.5776, 1.0, 0.5776, 0.5776, 0.5776, 1.0, 0.3372, 0.3372, 0.3372, 1.0, 0.3864, 0.3864, 0.3864, 1.0, 0.4793, 0.4793, 0.4793, 1.0, 0.6038, 0.6038, 0.6038, 1.0, 0.3813, 0.3813, 0.3813, 1.0, 0.3185, 0.3185, 0.3185, 1.0, 0.5841, 0.5841, 0.5841, 1.0, 0.4793, 0.4793, 0.4793, 1.0, 0.3372, 0.3372, 0.3372, 1.0, 0.3278, 0.3278, 0.3278, 1.0, 0.4793, 0.4793, 0.4793, 1.0, 0.4793, 0.4793, 0.4793, 1.0, 0.3864, 0.3864, 0.3864, 1.0, 0.3813, 0.3813, 0.3813, 1.0, 0.6038, 0.6038, 0.6038, 1.0, 0.5841, 0.5841, 0.5841, 1.0, 0.3185, 0.3185, 0.3185, 1.0, 0.3372, 0.3372, 0.3372, 1.0, 0.4793, 0.4793, 0.4793, 1.0, 0.3864, 0.3864, 0.3864, 1.0, 0.04519, 0.04519, 0.04519, 1.0, 0.3813, 0.3813, 0.3813, 1.0, 0.3185, 0.3185, 0.3185, 1.0, 0.04519, 0.04519, 0.04519, 1.0, 0.3372, 0.3372, 0.3372, 1.0, 0.3278, 0.3278, 0.3278, 1.0, 0.04519, 0.04519, 0.04519, 1.0, 0.3372, 0.3372, 0.3372, 1.0, 0.3372, 0.3372, 0.3372, 1.0, 0.04519, 0.04519, 0.04519, 1.0, 0.3864, 0.3864, 0.3864, 1.0, 0.3813, 0.3813, 0.3813, 1.0, 0.04519, 0.04519, 0.04519, 1.0, 0.3185, 0.3185, 0.3185, 1.0, 0.3372, 0.3372, 0.3372, 1.0, 0.04519, 0.04519, 0.04519, 1.0, 0.3278, 0.3278, 0.3278, 1.0, 1.0, 1.0, 1.0, 1.0, 0.4969, 0.4969, 0.4969, 1.0, 0.5711, 0.5711, 0.5711, 1.0, 1.0, 1.0, 1.0, 1.0, 1.0, 1.0, 1.0, 1.0, 0.5776, 0.5776, 0.5776, 1.0, 0.6038, 0.6038, 0.6038, 1.0, 1.0, 1.0, 1.0, 1.0, 1.0, 1.0, 1.0, 1.0, 0.6038, 0.6038, 0.6038, 1.0, 0.6445, 0.6445, 0.6445, 1.0, 1.0, 1.0, 1.0, 1.0, 1.0, 1.0, 1.0, 1.0, 0.5711, 0.5711, 0.5711, 1.0, 0.6038, 0.6038, 0.6038, 1.0, 1.0, 1.0, 1.0, 1.0, 1.0, 1.0, 1.0, 1.0, 0.6038, 0.6038, 0.6038, 1.0, 0.4969, 0.4969, 0.4969, 1.0, 1.0, 1.0, 1.0, 1.0, 1.0, 1.0, 1.0, 1.0, 0.6445, 0.6445, 0.6445, 1.0, 0.5776, 0.5776, 0.5776, 1.0, 1.0, 1.0, 1.0, 1.0, 0.08438, 0.08438, 0.08438, 1.0, 0.6939, 0.6939, 0.6939, 1.0, 0.5972, 0.5972, 0.5972, 1.0, 0.1301, 0.1301, 0.1301, 1.0, 0.1301, 0.1301, 0.1301, 1.0, 0.5972, 0.5972, 0.5972, 1.0, 0.5776, 0.5776, 0.5776, 1.0, 0.08866, 0.08866, 0.08866, 1.0, 0.1119, 0.1119, 0.1119, 1.0, 0.6584, 0.6584, 0.6584, 1.0, 0.7379, 0.7379, 0.7379, 1.0, 0.1119, 0.1119, 0.1119, 1.0, 0.1221, 0.1221, 0.1221, 1.0, 0.5906, 0.5906, 0.5906, 1.0, 0.6939, 0.6939, 0.6939, 1.0, 0.08438, 0.08438, 0.08438, 1.0, 0.08866, 0.08866, 0.08866, 1.0, 0.5776, 0.5776, 0.5776, 1.0, 0.6584, 0.6584, 0.6584, 1.0, 0.1119, 0.1119, 0.1119, 1.0, 0.1119, 0.1119, 0.1119, 1.0, 0.7379, 0.7379, 0.7379, 1.0, 0.5906, 0.5906, 0.5906, 1.0, 0.1221, 0.1221, 0.1221, 1.0, 1.0, 1.0, 1.0, 1.0, 1.0, 1.0, 1.0, 1.0, 1.0, 1.0, 1.0, 1.0, 1.0, 1.0, 1.0, 1.0, 1.0, 1.0, 1.0, 1.0, 1.0, 1.0, 1.0, 1.0, 1.0, 1.0, 1.0, 1.0, 1.0, 1.0, 1.0, 1.0, 1.0, 1.0, 1.0, 1.0, 1.0, 1.0, 1.0, 1.0, 1.0, 1.0, 1.0, 1.0, 1.0, 1.0, 1.0, 1.0, 1.0, 1.0, 1.0, 1.0, 1.0, 1.0, 1.0, 1.0, 1.0, 1.0, 1.0, 1.0, 1.0, 1.0, 1.0, 1.0, 1.0, 1.0, 1.0, 1.0, 1.0, 1.0, 1.0, 1.0, 0.8148, 0.8148, 0.8148, 1.0, 0.6105, 0.6105, 0.6105, 1.0, 0.6172, 0.6172, 0.6172, 1.0, 0.8388, 0.8388, 0.8388, 1.0, 0.8469, 0.8469, 0.8469, 1.0, 0.6038, 0.6038, 0.6038, 1.0, 0.4851, 0.4851, 0.4851, 1.0, 0.7913, 0.7913, 0.7913, 1.0, 0.7913, 0.7913, 0.7913, 1.0, 0.4678, 0.4678, 0.4678, 1.0, 0.5711, 0.5711, 0.5711, 1.0, 0.7758, 0.7758, 0.7758, 1.0, 0.7758, 0.7758, 0.7758, 1.0, 0.5711, 0.5711, 0.5711, 1.0, 0.6105, 0.6105, 0.6105, 1.0, 0.8148, 0.8148, 0.8148, 1.0, 0.8388, 0.8388, 0.8388, 1.0, 0.6172, 0.6172, 0.6172, 1.0, 0.6038, 0.6038, 0.6038, 1.0, 0.8469, 0.8469, 0.8469, 1.0, 0.7913, 0.7913, 0.7913, 1.0, 0.4851, 0.4851, 0.4851, 1.0, 0.4678, 0.4678, 0.4678, 1.0, 0.7913, 0.7913, 0.7913, 1.0, 0.6172, 0.6172, 0.6172, 1.0, 0.402, 0.402, 0.402, 1.0, 0.521, 0.521, 0.521, 1.0, 0.6038, 0.6038, 0.6038, 1.0, 0.4851, 0.4851, 0.4851, 1.0, 0.5029, 0.5029, 0.5029, 1.0, 0.4179, 0.4179, 0.4179, 1.0, 0.4678, 0.4678, 0.4678, 1.0, 0.6105, 0.6105, 0.6105, 1.0, 0.3813, 0.3813, 0.3813, 1.0, 0.402, 0.402, 0.402, 1.0, 0.6172, 0.6172, 0.6172, 1.0, 0.6038, 0.6038, 0.6038, 1.0, 0.521, 0.521, 0.521, 1.0, 0.5029, 0.5029, 0.5029, 1.0, 0.4851, 0.4851, 0.4851, 1.0, 0.4678, 0.4678, 0.4678, 1.0, 0.4179, 0.4179, 0.4179, 1.0, 0.4179, 0.4179, 0.4179, 1.0, 0.5711, 0.5711, 0.5711, 1.0, 0.5711, 0.5711, 0.5711, 1.0, 0.4179, 0.4179, 0.4179, 1.0, 0.3813, 0.3813, 0.3813, 1.0, 0.6105, 0.6105, 0.6105, 1.0, 0.521, 0.521, 0.521, 1.0, 0.2016, 0.2016, 0.2016, 1.0, 0.1119, 0.1119, 0.1119, 1.0, 0.5029, 0.5029, 0.5029, 1.0, 0.4179, 0.4179, 0.4179, 1.0, 0.1329, 0.1329, 0.1329, 1.0, 0.2462, 0.2462, 0.2462, 1.0, 0.4179, 0.4179, 0.4179, 1.0, 0.4179, 0.4179, 0.4179, 1.0, 0.2462, 0.2462, 0.2462, 1.0, 0.08022, 0.08022, 0.08022, 1.0, 0.3813, 0.3813, 0.3813, 1.0, 0.402, 0.402, 0.402, 1.0, 0.3419, 0.3419, 0.3419, 1.0, 0.2016, 0.2016, 0.2016, 1.0, 0.521, 0.521, 0.521, 1.0, 0.5029, 0.5029, 0.5029, 1.0, 0.1119, 0.1119, 0.1119, 1.0, 0.1329, 0.1329, 0.1329, 1.0, 0.4179, 0.4179, 0.4179, 1.0, 0.3813, 0.3813, 0.3813, 1.0, 0.08022, 0.08022, 0.08022, 1.0, 0.3419, 0.3419, 0.3419, 1.0, 0.402, 0.402, 0.402, 1.0, 0.0648, 0.0648, 0.0648, 1.0, 0.0648, 0.0648, 0.0648, 1.0, 1.0, 1.0, 1.0, 1.0, 1.0, 1.0, 1.0, 1.0, 0.0648, 0.0648, 0.0648, 1.0, 0.0648, 0.0648, 0.0648, 1.0, 1.0, 1.0, 1.0, 1.0, 1.0, 1.0, 1.0, 1.0, 0.0648, 0.0648, 0.0648, 1.0, 0.0648, 0.0648, 0.0648, 1.0, 1.0, 1.0, 1.0, 1.0, 1.0, 1.0, 1.0, 1.0, 0.0648, 0.0648, 0.0648, 1.0, 0.0648, 0.0648, 0.0648, 1.0, 1.0, 1.0, 1.0, 1.0, 1.0, 1.0, 1.0, 1.0, 0.0648, 0.0648, 0.0648, 1.0, 0.0648, 0.0648, 0.0648, 1.0, 1.0, 1.0, 1.0, 1.0, 1.0, 1.0, 1.0, 1.0, 0.0648, 0.0648, 0.0648, 1.0, 0.0648, 0.0648, 0.0648, 1.0, 1.0, 1.0, 1.0, 1.0, 1.0, 1.0, 1.0, 1.0, 1.0, 1.0, 1.0, 1.0, 1.0, 1.0, 1.0, 1.0, 1.0, 1.0, 1.0, 1.0, 1.0, 1.0, 1.0, 1.0, 1.0, 1.0, 1.0, 1.0, 1.0, 1.0, 1.0, 1.0, 1.0, 1.0, 1.0, 1.0, 1.0, 1.0, 1.0, 1.0, 1.0, 1.0, 1.0, 1.0, 1.0, 1.0, 1.0, 1.0, 1.0, 1.0, 1.0, 1.0, 1.0, 1.0, 1.0, 1.0, 1.0, 1.0, 1.0, 1.0, 1.0, 1.0, 1.0, 1.0, 1.0, 1.0, 1.0, 1.0, 1.0, 1.0, 1.0, 1.0, 1.0, 1.0, 1.0, 1.0, 1.0, 1.0, 1.0, 1.0, 1.0, 1.0, 1.0, 1.0, 1.0, 1.0, 1.0, 1.0, 1.0, 1.0, 1.0, 1.0, 1.0, 1.0, 1.0, 1.0, 1.0, 1.0, 1.0, 1.0, 1.0, 1.0, 1.0, 1.0, 1.0, 1.0, 1.0, 1.0, 1.0, 1.0, 1.0, 1.0, 0.0648, 0.0648, 0.0648, 1.0, 0.0648, 0.0648, 0.0648, 1.0, 1.0, 1.0, 1.0, 1.0, 1.0, 1.0, 1.0, 1.0, 0.0648, 0.0648, 0.0648, 1.0, 0.06848, 0.06848, 0.06848, 1.0, 1.0, 1.0, 1.0, 1.0, 1.0, 1.0, 1.0, 1.0, 0.0648, 0.0648, 0.0648, 1.0, 0.0648, 0.0648, 0.0648, 1.0, 1.0, 1.0, 1.0, 1.0, 1.0, 1.0, 1.0, 1.0, 0.06848, 0.06848, 0.06848, 1.0, 0.0648, 0.0648, 0.0648, 1.0, 1.0, 1.0, 1.0, 1.0, 1.0, 1.0, 1.0, 1.0, 0.0648, 0.0648, 0.0648, 1.0, 0.0648, 0.0648, 0.0648, 1.0, 1.0, 1.0, 1.0, 1.0, 1.0, 1.0, 1.0, 1.0, 0.0648, 0.0648, 0.0648, 1.0, 0.0648, 0.0648, 0.0648, 1.0, 1.0, 1.0, 1.0, 1.0, 0.7913, 0.7913, 0.7913, 1.0, 0.7913, 0.7913, 0.7913, 1.0, 1.0, 1.0, 1.0, 1.0, 1.0, 1.0, 1.0, 1.0, 0.8388, 0.8388, 0.8388, 1.0, 0.8469, 0.8469, 0.8469, 1.0, 1.0, 1.0, 1.0, 1.0, 1.0, 1.0, 1.0, 1.0, 0.7758, 0.7758, 0.7758, 1.0, 0.8148, 0.8148, 0.8148, 1.0, 1.0, 1.0, 1.0, 1.0, 1.0, 1.0, 1.0, 1.0, 0.7913, 0.7913, 0.7913, 1.0, 0.7758, 0.7758, 0.7758, 1.0, 1.0, 1.0, 1.0, 1.0, 1.0, 1.0, 1.0, 1.0, 0.8469, 0.8469, 0.8469, 1.0, 0.7913, 0.7913, 0.7913, 1.0, 1.0, 1.0, 1.0, 1.0, 1.0, 1.0, 1.0, 1.0, 0.8148, 0.8148, 0.8148, 1.0, 0.8388, 0.8388, 0.8388, 1.0, 1.0, 1.0, 1.0, 1.0, 0.6939, 0.6939, 0.6939, 1.0, 1.0, 1.0, 1.0, 1.0, 0.5972, 0.5972, 0.5972, 1.0, 0.7379, 0.7379, 0.7379, 1.0, 1.0, 1.0, 1.0, 1.0, 1.0, 1.0, 1.0, 1.0, 0.5776, 0.5776, 0.5776, 1.0, 1.0, 1.0, 1.0, 1.0, 0.6584, 0.6584, 0.6584, 1.0, 0.5906, 0.5906, 0.5906, 1.0, 1.0, 1.0, 1.0, 1.0, 0.6939, 0.6939, 0.6939, 1.0, 0.6584, 0.6584, 0.6584, 1.0, 1.0, 1.0, 1.0, 1.0, 0.7379, 0.7379, 0.7379, 1.0, 0.5972, 0.5972, 0.5972, 1.0, 1.0, 1.0, 1.0, 1.0, 0.5776, 0.5776, 0.5776, 1.0, 0.09531, 0.09531, 0.09531, 1.0, 0.491, 0.491, 0.491, 1.0, 0.4969, 0.4969, 0.4969, 1.0, 0.05951, 0.05951, 0.05951, 1.0, 0.05951, 0.05951, 0.05951, 1.0, 0.4969, 0.4969, 0.4969, 1.0, 0.4678, 0.4678, 0.4678, 1.0, 0.1329, 0.1329, 0.1329, 1.0, 0.107, 0.107, 0.107, 1.0, 0.5029, 0.5029, 0.5029, 1.0, 0.4851, 0.4851, 0.4851, 1.0, 0.162, 0.162, 0.162, 1.0, 0.1221, 0.1221, 0.1221, 1.0, 0.5776, 0.5776, 0.5776, 1.0, 0.5089, 0.5089, 0.5089, 1.0, 0.09531, 0.09531, 0.09531, 1.0, 0.1329, 0.1329, 0.1329, 1.0, 0.4678, 0.4678, 0.4678, 1.0, 0.5029, 0.5029, 0.5029, 1.0, 0.107, 0.107, 0.107, 1.0, 0.162, 0.162, 0.162, 1.0, 0.4851, 0.4851, 0.4851, 1.0, 0.5776, 0.5776, 0.5776, 1.0, 0.1221, 0.1221, 0.1221, 1.0, 0.4969, 0.4969, 0.4969, 1.0, 1.0, 1.0, 1.0, 1.0, 1.0, 1.0, 1.0, 1.0, 0.4678, 0.4678, 0.4678, 1.0, 0.5029, 0.5029, 0.5029, 1.0, 1.0, 1.0, 1.0, 1.0, 1.0, 1.0, 1.0, 1.0, 0.4851, 0.4851, 0.4851, 1.0, 0.5776, 0.5776, 0.5776, 1.0, 1.0, 1.0, 1.0, 1.0, 1.0, 1.0, 1.0, 1.0, 0.5089, 0.5089, 0.5089, 1.0, 0.4678, 0.4678, 0.4678, 1.0, 1.0, 1.0, 1.0, 1.0, 1.0, 1.0, 1.0, 1.0, 0.5029, 0.5029, 0.5029, 1.0, 0.4851, 0.4851, 0.4851, 1.0, 1.0, 1.0, 1.0, 1.0, 1.0, 1.0, 1.0, 1.0, 0.5776, 0.5776, 0.5776, 1.0, 0.491, 0.491, 0.491, 1.0, 1.0, 1.0, 1.0, 1.0, 1.0, 1.0, 1.0, 1.0, 0.4969, 0.4969, 0.4969, 1.0, 1.0, 1.0, 1.0, 1.0, 1.0, 1.0, 1.0, 1.0, 1.0, 1.0, 1.0, 1.0, 1.0, 1.0, 1.0, 1.0, 1.0, 1.0, 1.0, 1.0, 1.0, 1.0, 1.0, 1.0, 1.0, 1.0, 1.0, 1.0, 1.0, 1.0, 1.0, 1.0, 1.0, 1.0, 1.0, 1.0, 1.0, 1.0, 1.0, 1.0, 1.0, 1.0, 1.0, 1.0, 1.0, 1.0, 1.0, 1.0, 1.0, 1.0, 1.0, 1.0, 1.0, 1.0, 1.0, 1.0, 1.0, 1.0, 1.0, 1.0, 1.0, 1.0, 1.0, 1.0, 1.0, 1.0, 1.0, 1.0, 1.0, 1.0, 1.0, 1.0, 1.0, 1.0, 1.0, 1.0, 1.0, 1.0, 1.0, 1.0, 1.0, 1.0, 1.0, 1.0, 0.9734, 0.9734, 0.9734, 1.0, 1.0, 1.0, 1.0, 1.0, 1.0, 1.0, 1.0, 1.0, 1.0, 1.0, 1.0, 1.0, 1.0, 1.0, 1.0, 1.0, 1.0, 1.0, 1.0, 1.0, 1.0, 1.0, 1.0, 1.0, 1.0, 1.0, 1.0, 1.0, 1.0, 1.0, 1.0, 1.0, 0.956, 0.956, 0.956, 1.0, 1.0, 1.0, 1.0, 1.0, 1.0, 1.0, 1.0, 1.0, 1.0, 1.0, 1.0, 1.0, 0.9734, 0.9734, 0.9734, 1.0, 1.0, 1.0, 1.0, 1.0, 1.0, 1.0, 1.0, 1.0, 1.0, 1.0, 1.0, 1.0, 1.0, 1.0, 1.0, 1.0, 1.0, 1.0, 1.0, 1.0, 1.0, 1.0, 1.0, 1.0, 0.956, 0.956, 0.956, 1.0, 1.0, 1.0, 1.0, 1.0, 1.0, 1.0, 1.0, 1.0, 1.0, 1.0, 1.0, 1.0, 0.2831, 0.2831, 0.2831, 1.0, 0.2016, 0.2016, 0.2016, 1.0, 1.0, 1.0, 1.0, 1.0, 0.956, 0.956, 0.956, 1.0, 0.402, 0.402, 0.402, 1.0, 0.2664, 0.2664, 0.2664, 1.0, 1.0, 1.0, 1.0, 1.0, 0.9734, 0.9734, 0.9734, 1.0, 0.4287, 0.4287, 0.4287, 1.0, 0.2831, 0.2831, 0.2831, 1.0, 1.0, 1.0, 1.0, 1.0, 1.0, 1.0, 1.0, 1.0, 0.2016, 0.2016, 0.2016, 1.0, 0.2307, 0.2307, 0.2307, 1.0, 1.0, 1.0, 1.0, 1.0, 1.0, 1.0, 1.0, 1.0, 0.2307, 0.2307, 0.2307, 1.0, 0.402, 0.402, 0.402, 1.0, 0.956, 0.956, 0.956, 1.0, 1.0, 1.0, 1.0, 1.0, 0.2664, 0.2664, 0.2664, 1.0, 0.4287, 0.4287, 0.4287, 1.0, 1.0, 1.0, 1.0, 1.0, 0.3278, 0.3278, 0.3278, 1.0, 0.855, 0.855, 0.855, 1.0, 0.8308, 0.8308, 0.8308, 1.0, 0.3231, 0.3231, 0.3231, 1.0, 0.3231, 0.3231, 0.3231, 1.0, 0.8308, 0.8308, 0.8308, 1.0, 0.8388, 0.8388, 0.8388, 1.0, 0.3372, 0.3372, 0.3372, 1.0, 0.4508, 0.4508, 0.4508, 1.0, 0.8469, 0.8469, 0.8469, 1.0, 0.8308, 0.8308, 0.8308, 1.0, 0.2747, 0.2747, 0.2747, 1.0, 0.3185, 0.3185, 0.3185, 1.0, 0.8228, 0.8228, 0.8228, 1.0, 0.855, 0.855, 0.855, 1.0, 0.3278, 0.3278, 0.3278, 1.0, 0.3372, 0.3372, 0.3372, 1.0, 0.8388, 0.8388, 0.8388, 1.0, 0.8469, 0.8469, 0.8469, 1.0, 0.4508, 0.4508, 0.4508, 1.0, 0.2747, 0.2747, 0.2747, 1.0, 0.8308, 0.8308, 0.8308, 1.0, 0.8228, 0.8228, 0.8228, 1.0, 0.3185, 0.3185, 0.3185, 1.0, 0.8308, 0.8308, 0.8308, 1.0, 0.855, 0.855, 0.855, 1.0, 1.0, 1.0, 1.0, 1.0, 0.8469, 0.8469, 0.8469, 1.0, 0.8388, 0.8388, 0.8388, 1.0, 1.0, 1.0, 1.0, 1.0, 0.8308, 0.8308, 0.8308, 1.0, 0.8469, 0.8469, 0.8469, 1.0, 1.0, 1.0, 1.0, 1.0, 0.855, 0.855, 0.855, 1.0, 0.8228, 0.8228, 0.8228, 1.0, 1.0, 1.0, 1.0, 1.0, 0.8388, 0.8388, 0.8388, 1.0, 0.8308, 0.8308, 0.8308, 1.0, 1.0, 1.0, 1.0, 1.0, 0.8228, 0.8228, 0.8228, 1.0, 0.8308, 0.8308, 0.8308, 1.0, 1.0, 1.0, 1.0, 1.0, 1.0, 1.0, 1.0, 1.0, 1.0, 1.0, 1.0, 1.0, 1.0, 1.0, 1.0, 1.0, 1.0, 1.0, 1.0, 1.0, 1.0, 1.0, 1.0, 1.0, 1.0, 1.0, 1.0, 1.0, 1.0, 1.0, 1.0, 1.0, 1.0, 1.0, 1.0, 1.0, 1.0, 1.0, 1.0, 1.0, 1.0, 1.0, 1.0, 1.0, 1.0, 1.0, 1.0, 1.0, 1.0, 1.0, 1.0, 1.0, 1.0, 1.0, 1.0, 1.0, 1.0, 1.0, 1.0, 1.0, 1.0, 1.0, 1.0, 1.0, 1.0, 1.0, 1.0, 1.0, 1.0, 1.0, 1.0, 1.0, 1.0, 1.0, 1.0, 1.0, 1.0, 1.0, 1.0, 1.0, 1.0, 1.0, 1.0, 1.0, 1.0, 1.0, 1.0, 1.0, 1.0, 1.0, 1.0, 1.0, 1.0, 1.0, 1.0, 1.0, 1.0, 1.0, 1.0, 1.0, 1.0, 1.0, 1.0, 1.0, 1.0, 1.0, 1.0, 1.0, 1.0, 1.0, 1.0, 1.0, 1.0, 1.0, 1.0, 1.0, 0.0648, 0.0648, 0.0648, 1.0, 0.06848, 0.06848, 0.06848, 1.0, 1.0, 1.0, 1.0, 1.0, 0.0648, 0.0648, 0.0648, 1.0, 0.0648, 0.0648, 0.0648, 1.0, 1.0, 1.0, 1.0, 1.0, 0.06848, 0.06848, 0.06848, 1.0, 0.0648, 0.0648, 0.0648, 1.0, 1.0, 1.0, 1.0, 1.0, 0.0648, 0.0648, 0.0648, 1.0, 0.0648, 0.0648, 0.0648, 1.0, 1.0, 1.0, 1.0, 1.0, 0.0648, 0.0648, 0.0648, 1.0, 0.0648, 0.0648, 0.0648, 1.0, 1.0, 1.0, 1.0, 1.0, 0.0648, 0.0648, 0.0648, 1.0, 0.0648, 0.0648, 0.0648, 1.0, 1.0, 1.0, 1.0, 1.0, 0.0331, 0.0331, 0.0331, 1.0, 0.0331, 0.0331, 0.0331, 1.0, 0.0648, 0.0648, 0.0648, 1.0, 0.0648, 0.0648, 0.0648, 1.0, 0.0331, 0.0331, 0.0331, 1.0, 0.0331, 0.0331, 0.0331, 1.0, 0.0648, 0.0648, 0.0648, 1.0, 0.0648, 0.0648, 0.0648, 1.0, 0.0331, 0.0331, 0.0331, 1.0, 0.0331, 0.0331, 0.0331, 1.0, 0.0648, 0.0648, 0.0648, 1.0, 0.0648, 0.0648, 0.0648, 1.0, 0.0331, 0.0331, 0.0331, 1.0, 0.0331, 0.0331, 0.0331, 1.0, 0.0648, 0.0648, 0.0648, 1.0, 0.0648, 0.0648, 0.0648, 1.0, 0.0331, 0.0331, 0.0331, 1.0, 0.0331, 0.0331, 0.0331, 1.0, 0.0648, 0.0648, 0.0648, 1.0, 0.0648, 0.0648, 0.0648, 1.0, 0.0331, 0.0331, 0.0331, 1.0, 0.0331, 0.0331, 0.0331, 1.0, 0.0648, 0.0648, 0.0648, 1.0, 0.0648, 0.0648, 0.0648, 1.0, 1.0, 1.0, 1.0, 1.0, 1.0, 1.0, 1.0, 1.0, 1.0, 1.0, 1.0, 1.0, 1.0, 1.0, 1.0, 1.0, 1.0, 1.0, 1.0, 1.0, 1.0, 1.0, 1.0, 1.0, 1.0, 1.0, 1.0, 1.0, 1.0, 1.0, 1.0, 1.0, 1.0, 1.0, 1.0, 1.0, 1.0, 1.0, 1.0, 1.0, 1.0, 1.0, 1.0, 1.0, 1.0, 1.0, 1.0, 1.0, 1.0, 1.0, 1.0, 1.0, 1.0, 1.0, 1.0, 1.0, 1.0, 1.0, 1.0, 1.0, 1.0, 1.0, 1.0, 1.0, 1.0, 1.0, 1.0, 1.0, 1.0, 1.0, 1.0, 1.0, 1.0, 1.0, 1.0, 1.0, 1.0, 1.0, 1.0, 1.0, 1.0, 1.0, 1.0, 1.0, 1.0, 1.0, 1.0, 1.0, 1.0, 1.0, 1.0, 1.0, 1.0, 1.0, 1.0, 1.0, 1.0, 1.0, 1.0, 1.0, 1.0, 1.0, 1.0, 1.0, 1.0, 1.0, 1.0, 1.0, 1.0, 1.0, 1.0, 1.0, 1.0, 1.0, 1.0, 1.0, 1.0, 1.0, 1.0, 1.0, 1.0, 1.0, 1.0, 1.0, 1.0, 1.0, 1.0, 1.0, 1.0, 1.0, 1.0, 1.0, 1.0, 1.0, 1.0, 1.0, 1.0, 1.0, 1.0, 1.0, 1.0, 1.0, 1.0, 1.0, 1.0, 1.0, 1.0, 1.0, 1.0, 1.0, 1.0, 1.0, 1.0, 1.0, 1.0, 1.0, 1.0, 1.0, 1.0, 1.0, 1.0, 1.0, 1.0, 1.0, 1.0, 1.0, 1.0, 1.0, 1.0, 1.0, 1.0, 1.0, 1.0, 1.0, 1.0, 1.0, 1.0, 1.0, 1.0, 1.0, 1.0, 1.0, 1.0, 1.0, 1.0, 1.0, 1.0, 1.0, 1.0, 1.0, 1.0, 1.0, 1.0, 1.0, 1.0, 1.0, 1.0, 1.0, 1.0, 1.0, 0.1095, 0.1095, 0.1095, 1.0, 0.1022, 0.1022, 0.1022, 1.0, 1.0, 1.0, 1.0, 1.0, 1.0, 1.0, 1.0, 1.0, 0.0999, 0.0999, 0.0999, 1.0, 0.0999, 0.0999, 0.0999, 1.0, 1.0, 1.0, 1.0, 1.0, 1.0, 1.0, 1.0, 1.0, 0.0999, 0.0999, 0.0999, 1.0, 0.1095, 0.1095, 0.1095, 1.0, 1.0, 1.0, 1.0, 1.0, 1.0, 1.0, 1.0, 1.0, 0.0999, 0.0999, 0.0999, 1.0, 0.0999, 0.0999, 0.0999, 1.0, 1.0, 1.0, 1.0, 1.0, 1.0, 1.0, 1.0, 1.0, 0.1022, 0.1022, 0.1022, 1.0, 0.0999, 0.0999, 0.0999, 1.0, 1.0, 1.0, 1.0, 1.0, 1.0, 1.0, 1.0, 1.0, 0.0999, 0.0999, 0.0999, 1.0, 0.0999, 0.0999, 0.0999, 1.0, 0.0999, 0.0999, 0.0999, 1.0, 0.0999, 0.0999, 0.0999, 1.0, 1.0, 1.0, 1.0, 1.0, 0.1095, 0.1095, 0.1095, 1.0, 0.0999, 0.0999, 0.0999, 1.0, 1.0, 1.0, 1.0, 1.0, 0.0999, 0.0999, 0.0999, 1.0, 0.0999, 0.0999, 0.0999, 1.0, 1.0, 1.0, 1.0, 1.0, 0.1022, 0.1022, 0.1022, 1.0, 0.1095, 0.1095, 0.1095, 1.0, 1.0, 1.0, 1.0, 1.0, 0.0999, 0.0999, 0.0999, 1.0, 0.0999, 0.0999, 0.0999, 1.0, 1.0, 1.0, 1.0, 1.0, 0.0999, 0.0999, 0.0999, 1.0, 0.1022, 0.1022, 0.1022, 1.0, 1.0, 1.0, 1.0, 1.0, 0.0865, 0.0865, 0.0865, 1.0, 0.1651, 0.1651, 0.1651, 1.0, 1.0, 1.0, 1.0, 1.0, 1.0, 1.0, 1.0, 1.0, 0.1651, 0.1651, 0.1651, 1.0, 0.1714, 0.1714, 0.1714, 1.0, 1.0, 1.0, 1.0, 1.0, 1.0, 1.0, 1.0, 1.0, 0.0865, 0.0865, 0.0865, 1.0, 0.0865, 0.0865, 0.0865, 1.0, 1.0, 1.0, 1.0, 1.0, 1.0, 1.0, 1.0, 1.0, 0.0865, 0.0865, 0.0865, 1.0, 0.0865, 0.0865, 0.0865, 1.0, 1.0, 1.0, 1.0, 1.0, 1.0, 1.0, 1.0, 1.0, 0.1714, 0.1714, 0.1714, 1.0, 0.0999, 0.0999, 0.0999, 1.0, 1.0, 1.0, 1.0, 1.0, 1.0, 1.0, 1.0, 1.0, 0.0999, 0.0999, 0.0999, 1.0, 0.0865, 0.0865, 0.0865, 1.0, 1.0, 1.0, 1.0, 1.0, 1.0, 1.0, 1.0, 1.0, 0.0865, 0.0865, 0.0865, 1.0, 0.0999, 0.0999, 0.0999, 1.0, 0.0331, 0.0331, 0.0331, 1.0, 0.1714, 0.1714, 0.1714, 1.0, 0.1651, 0.1651, 0.1651, 1.0, 0.0331, 0.0331, 0.0331, 1.0, 1.0, 1.0, 1.0, 1.0, 0.0865, 0.0865, 0.0865, 1.0, 0.0331, 0.0331, 0.0331, 1.0, 0.0999, 0.0999, 0.0999, 1.0, 0.1714, 0.1714, 0.1714, 1.0, 0.0331, 0.0331, 0.0331, 1.0, 0.1651, 0.1651, 0.1651, 1.0, 1.0, 1.0, 1.0, 1.0, 0.0331, 0.0331, 0.0331, 1.0, 0.0865, 0.0865, 0.0865, 1.0, 0.0865, 0.0865, 0.0865, 1.0, 0.0331, 0.0331, 0.0331, 1.0, 1.0, 1.0, 1.0, 1.0, 1.0, 1.0, 1.0, 1.0, 1.0, 1.0, 1.0, 1.0, 1.0, 1.0, 1.0, 1.0, 1.0, 1.0, 1.0, 1.0, 1.0, 1.0, 1.0, 1.0, 1.0, 1.0, 1.0, 1.0, 1.0, 1.0, 1.0, 1.0, 1.0, 1.0, 1.0, 1.0, 1.0, 1.0, 1.0, 1.0, 0.5906, 0.5906, 0.5906, 1.0, 0.7379, 0.7379, 0.7379, 1.0, 0.6939, 0.6939, 0.6939, 1.0, 1.0, 1.0, 1.0, 1.0, 1.0, 1.0, 1.0, 1.0, 0.5776, 0.5776, 0.5776, 1.0, 1.0, 1.0, 1.0, 1.0, 1.0, 1.0, 1.0, 1.0, 1.0, 1.0, 1.0, 1.0, 1.0, 1.0, 1.0, 1.0, 1.0, 1.0, 1.0, 1.0, 1.0, 1.0, 1.0, 1.0, 1.0, 1.0, 1.0, 1.0, 1.0, 1.0, 1.0, 1.0, 1.0, 1.0, 1.0, 1.0, 1.0, 1.0, 1.0, 1.0, 1.0, 1.0, 1.0, 1.0, 1.0, 1.0, 1.0, 1.0, 0.6939, 0.6939, 0.6939, 1.0, 1.0, 1.0, 1.0, 1.0, 1.0, 1.0, 1.0, 1.0, 0.5776, 0.5776, 0.5776, 1.0, 1.0, 1.0, 1.0, 1.0, 0.7379, 0.7379, 0.7379, 1.0, 1.0, 1.0, 1.0, 1.0, 1.0, 1.0, 1.0, 1.0])
me_circle.materials.append(mat_tikipots)
me_circle.use_remesh_preserve_volume = False
me_circle.use_remesh_preserve_attributes = False
me_circle.use_mirror_vertex_groups = False
me_circle.use_paint_bone_selection = False
me_circle.use_paint_mask = True
me_circle.update()

# ---- objects
ob_snow = bpy.data.objects.new('snow', me_circle_001)
ob_pots = bpy.data.objects.new('pots', me_circle)

# ---- transforms, parenting, visibility, modifiers, constraints
ob_snow.location = (0.0, 0.0, 0.0)
ob_snow.lineart.crease_threshold = 0.0
ob_pots.location = (0.0, 0.0, 0.0)
ob_pots.scale = (0.08508, 0.08508, 0.08508)
ob_pots.lineart.crease_threshold = 0.0
_m = ob_pots.modifiers.new('EdgeSplit', 'EDGE_SPLIT')
_m.use_edge_angle = False

# ---- collection membership
col_collection_1.objects.link(ob_snow)
col_collection_1.objects.link(ob_pots)

# ---- scene / render settings (as saved in the file)
scene.frame_start = 1; scene.frame_end = 250; scene.frame_set(1)
scene.render.engine = 'BLENDER_EEVEE_NEXT'
scene.render.resolution_percentage = 50
scene.render.dither_intensity = 0.0
scene.cycles.use_denoising = False
scene.cycles.samples = 128
scene.cycles.sampling_pattern = 'TABULATED_SOBOL'
scene.cycles.use_adaptive_sampling = False
scene.cycles.use_light_tree = False
scene.cycles.blur_glossy = 0.0
scene.cycles.sample_clamp_indirect = 0.0
scene.view_settings.view_transform = 'Standard'
bpy.context.view_layer.update()

# ---- added for rendering (the .blend has no active camera and no usable light): camera, sun
cam_auto = bpy.data.cameras.new('AutoCamera')
cam_auto.lens = 50.0
cam_auto.sensor_width = 36.0
cam_auto.clip_end = 1000.0
ob_auto_camera = bpy.data.objects.new('AutoCamera', cam_auto)
scene.collection.objects.link(ob_auto_camera)
ob_auto_camera.location = (1.14104, -1.39817, 1.19059)
ob_auto_camera.rotation_euler = (1.09748, -7.21219e-08, 0.694738)
scene.camera = ob_auto_camera
light_auto_sun = bpy.data.lights.new('AutoSun', 'SUN')
light_auto_sun.energy = 3.0
light_auto_sun.angle = 0.0523599
ob_auto_sun = bpy.data.objects.new('AutoSun', light_auto_sun)
scene.collection.objects.link(ob_auto_sun)
ob_auto_sun.rotation_euler = (0.872665, 0.174533, 0.523599)
bpy.context.view_layer.update()
